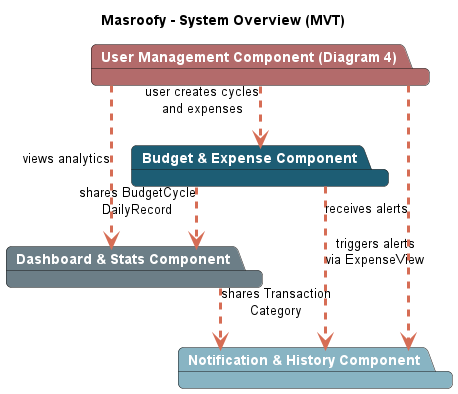

The diagram above was rendered by PlantUML. Its source (embedded in the PNG):
@startuml Overview
skinparam classAttributeIconSize 0
skinparam linetype ortho
skinparam roundcorner 10
skinparam packageBackgroundColor #1D5D74
skinparam packageFontColor #FFFFFF
skinparam classBorderColor #1D5D74
skinparam classArrowColor #D66D55
skinparam ArrowThickness 3
skinparam ClassFontSize 20
skinparam classBackgroundColor #FFFFFF

skinparam classFontColor #1D5D74
skinparam packageFontColor white
skinparam ClassFontSize 13

title Masroofy - System Overview (MVT)

package "Budget & Expense Component"  #1D5D74 {
}

package "Dashboard & Stats Component" #6c7e87  {
}

package "Notification & History Component" #88b4c3 {
}

package "User Management Component (Diagram 4)" #b36b6b {
}

[Budget & Expense Component] ..> [Dashboard & Stats Component] : "shares BudgetCycle\nDailyRecord"
[Budget & Expense Component] ..> [Notification & History Component] : "triggers alerts\nvia ExpenseView"
[Dashboard & Stats Component] ..> [Notification & History Component] : "shares Transaction\nCategory"

' Diagram 4 relations (User Management)
[User Management Component (Diagram 4)] ..> [Budget & Expense Component] : "user creates cycles\nand expenses"
[User Management Component (Diagram 4)] ..> [Dashboard & Stats Component] : "views analytics"
[User Management Component (Diagram 4)] ..> [Notification & History Component] : "receives alerts"

@enduml